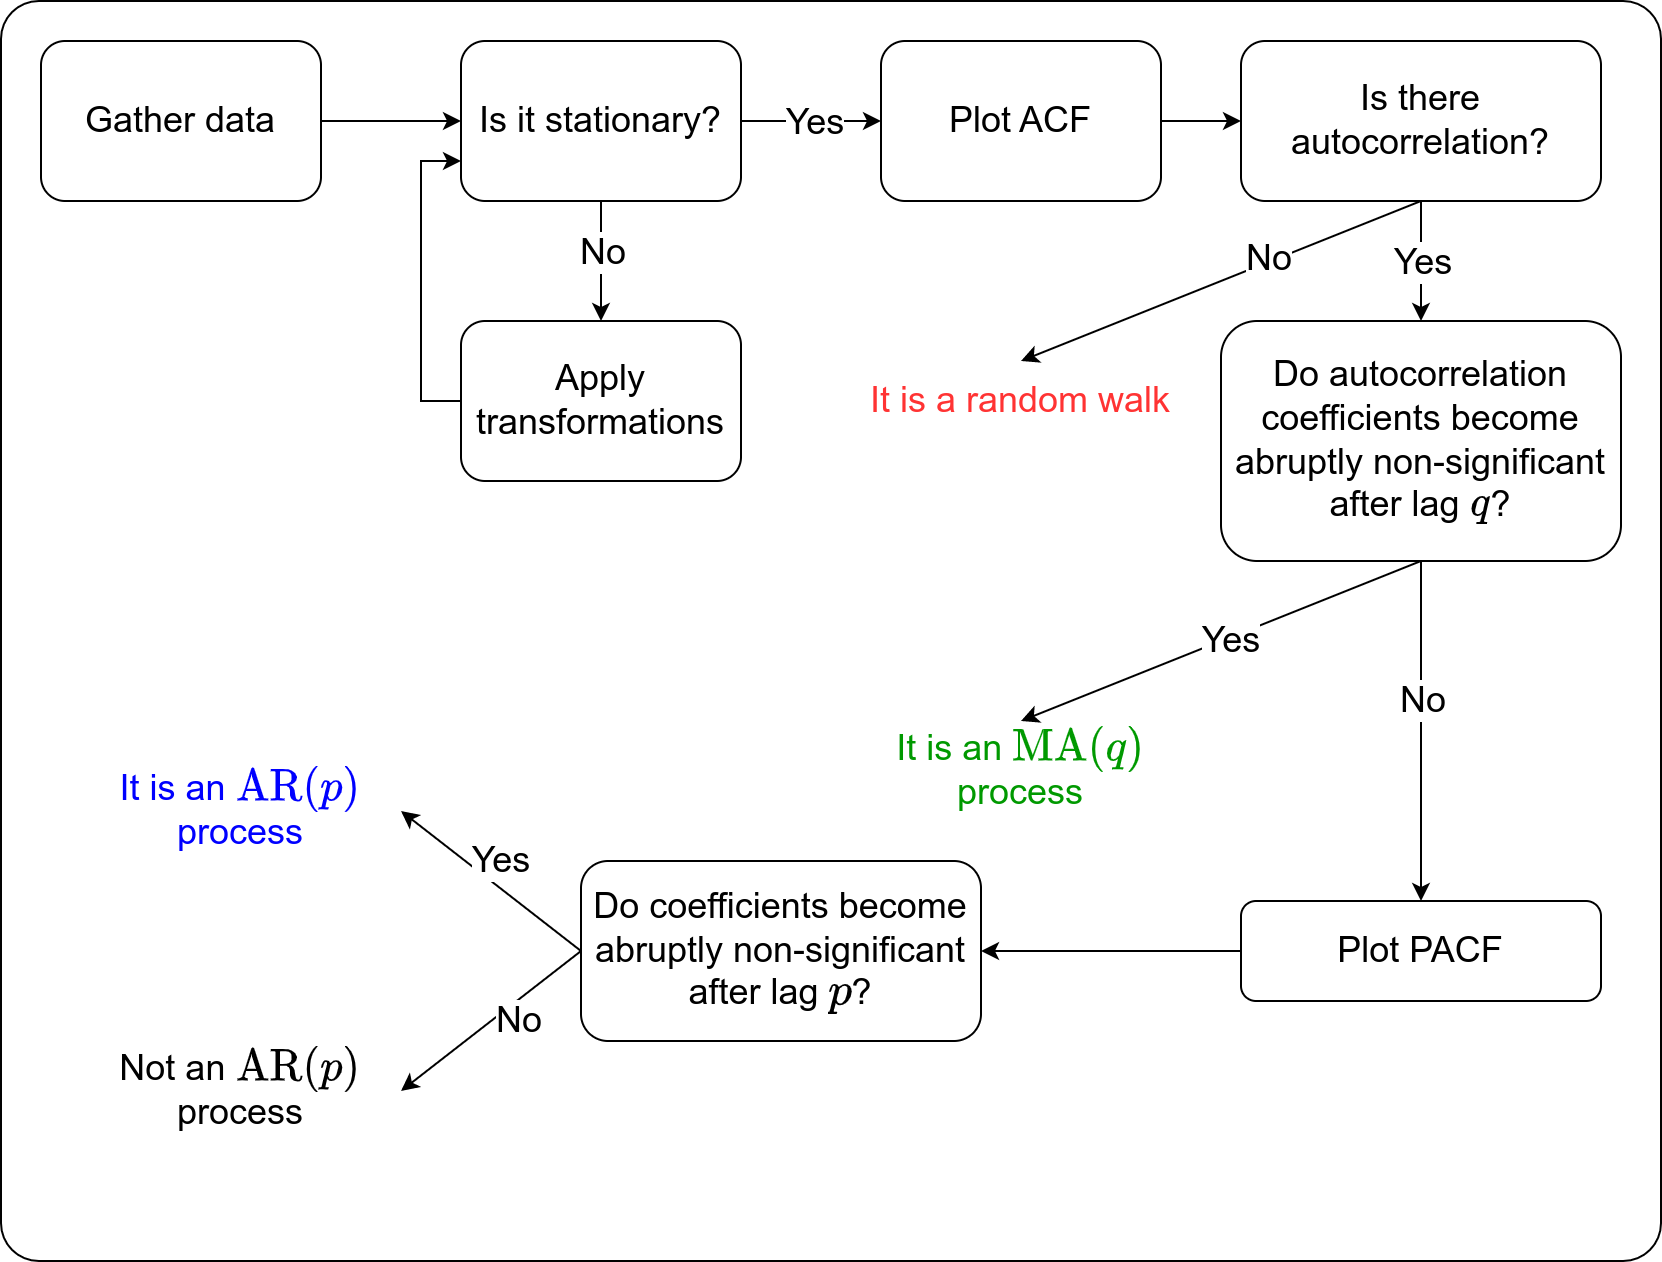

The diagram above was exported from draw.io. Its source (the exported page's mxGraphModel, read from the mxfile embedded in the PNG):
<mxGraphModel dx="1362" dy="852" grid="1" gridSize="10" guides="1" tooltips="1" connect="1" arrows="1" fold="1" page="1" pageScale="1" pageWidth="850" pageHeight="1100" math="1" shadow="0">
  <root>
    <mxCell id="0" />
    <mxCell id="1" parent="0" />
    <mxCell id="2" value="" style="rounded=1;whiteSpace=wrap;html=1;fillColor=none;arcSize=3;" vertex="1" parent="1">
      <mxGeometry x="10" y="60" width="830" height="630" as="geometry" />
    </mxCell>
    <mxCell id="3" style="edgeStyle=orthogonalEdgeStyle;rounded=0;orthogonalLoop=1;jettySize=auto;html=1;exitX=1;exitY=0.5;exitDx=0;exitDy=0;entryX=0;entryY=0.5;entryDx=0;entryDy=0;" edge="1" source="4" target="9" parent="1">
      <mxGeometry relative="1" as="geometry" />
    </mxCell>
    <mxCell id="4" value="&lt;font style=&quot;font-size: 18px;&quot;&gt;Gather data&lt;/font&gt;" style="rounded=1;whiteSpace=wrap;html=1;" vertex="1" parent="1">
      <mxGeometry x="30" y="80" width="140" height="80" as="geometry" />
    </mxCell>
    <mxCell id="5" style="edgeStyle=orthogonalEdgeStyle;rounded=0;orthogonalLoop=1;jettySize=auto;html=1;exitX=1;exitY=0.5;exitDx=0;exitDy=0;entryX=0;entryY=0.5;entryDx=0;entryDy=0;spacing=12;" edge="1" source="9" target="11" parent="1">
      <mxGeometry relative="1" as="geometry">
        <Array as="points">
          <mxPoint x="430" y="120" />
          <mxPoint x="430" y="120" />
        </Array>
      </mxGeometry>
    </mxCell>
    <mxCell id="6" value="&lt;font style=&quot;font-size: 18px;&quot;&gt;Yes&lt;/font&gt;" style="edgeLabel;html=1;align=center;verticalAlign=middle;resizable=0;points=[];spacing=3;spacingLeft=0;" vertex="1" connectable="0" parent="5">
      <mxGeometry x="-0.1853" relative="1" as="geometry">
        <mxPoint x="7" as="offset" />
      </mxGeometry>
    </mxCell>
    <mxCell id="7" style="edgeStyle=orthogonalEdgeStyle;rounded=0;orthogonalLoop=1;jettySize=auto;html=1;exitX=0.5;exitY=1;exitDx=0;exitDy=0;entryX=0.5;entryY=0;entryDx=0;entryDy=0;" edge="1" source="9" target="13" parent="1">
      <mxGeometry relative="1" as="geometry" />
    </mxCell>
    <mxCell id="8" value="&lt;font style=&quot;font-size: 18px;&quot;&gt;No&lt;/font&gt;" style="edgeLabel;html=1;align=center;verticalAlign=middle;resizable=0;points=[];" vertex="1" connectable="0" parent="7">
      <mxGeometry x="-0.1667" relative="1" as="geometry">
        <mxPoint as="offset" />
      </mxGeometry>
    </mxCell>
    <mxCell id="9" value="&lt;font style=&quot;font-size: 18px;&quot;&gt;Is it stationary?&lt;/font&gt;" style="rounded=1;whiteSpace=wrap;html=1;" vertex="1" parent="1">
      <mxGeometry x="240" y="80" width="140" height="80" as="geometry" />
    </mxCell>
    <mxCell id="10" style="edgeStyle=orthogonalEdgeStyle;rounded=0;orthogonalLoop=1;jettySize=auto;html=1;exitX=1;exitY=0.5;exitDx=0;exitDy=0;entryX=0;entryY=0.5;entryDx=0;entryDy=0;" edge="1" source="11" target="17" parent="1">
      <mxGeometry relative="1" as="geometry" />
    </mxCell>
    <mxCell id="11" value="&lt;font style=&quot;font-size: 18px;&quot;&gt;Plot ACF&lt;/font&gt;" style="rounded=1;whiteSpace=wrap;html=1;" vertex="1" parent="1">
      <mxGeometry x="450" y="80" width="140" height="80" as="geometry" />
    </mxCell>
    <mxCell id="12" style="edgeStyle=orthogonalEdgeStyle;rounded=0;orthogonalLoop=1;jettySize=auto;html=1;exitX=0;exitY=0.5;exitDx=0;exitDy=0;entryX=0;entryY=0.75;entryDx=0;entryDy=0;" edge="1" source="13" target="9" parent="1">
      <mxGeometry relative="1" as="geometry" />
    </mxCell>
    <mxCell id="13" value="&lt;font style=&quot;font-size: 18px;&quot;&gt;Apply transformations&lt;/font&gt;" style="rounded=1;whiteSpace=wrap;html=1;" vertex="1" parent="1">
      <mxGeometry x="240" y="220" width="140" height="80" as="geometry" />
    </mxCell>
    <mxCell id="14" value="&lt;font style=&quot;font-size: 18px;&quot;&gt;No&lt;/font&gt;" style="rounded=0;orthogonalLoop=1;jettySize=auto;html=1;exitX=0.5;exitY=1;exitDx=0;exitDy=0;entryX=0.5;entryY=0;entryDx=0;entryDy=0;" edge="1" source="17" target="18" parent="1">
      <mxGeometry x="-0.2396" relative="1" as="geometry">
        <mxPoint y="-1" as="offset" />
      </mxGeometry>
    </mxCell>
    <mxCell id="15" style="rounded=0;orthogonalLoop=1;jettySize=auto;html=1;exitX=0.5;exitY=1;exitDx=0;exitDy=0;entryX=0.5;entryY=0;entryDx=0;entryDy=0;" edge="1" source="17" target="19" parent="1">
      <mxGeometry relative="1" as="geometry">
        <mxPoint x="748.5714285714287" y="280" as="targetPoint" />
      </mxGeometry>
    </mxCell>
    <mxCell id="16" value="&lt;span style=&quot;font-size: 18px;&quot;&gt;Yes&lt;/span&gt;" style="edgeLabel;html=1;align=center;verticalAlign=middle;resizable=0;points=[];" vertex="1" connectable="0" parent="15">
      <mxGeometry x="-0.2772" y="-1" relative="1" as="geometry">
        <mxPoint x="1" y="8" as="offset" />
      </mxGeometry>
    </mxCell>
    <mxCell id="17" value="&lt;font style=&quot;font-size: 18px;&quot;&gt;Is there autocorrelation?&lt;/font&gt;" style="rounded=1;whiteSpace=wrap;html=1;" vertex="1" parent="1">
      <mxGeometry x="630" y="80" width="180" height="80" as="geometry" />
    </mxCell>
    <mxCell id="18" value="&lt;span style=&quot;font-size: 18px;&quot;&gt;&lt;font color=&quot;#ff3333&quot;&gt;It is a random walk&lt;/font&gt;&lt;/span&gt;" style="text;html=1;strokeColor=none;fillColor=none;align=center;verticalAlign=middle;whiteSpace=wrap;rounded=0;" vertex="1" parent="1">
      <mxGeometry x="440" y="240" width="160" height="40" as="geometry" />
    </mxCell>
    <mxCell id="19" value="&lt;font style=&quot;font-size: 18px;&quot;&gt;Do autocorrelation coefficients become abruptly non-significant after lag \(q\)?&lt;/font&gt;" style="rounded=1;whiteSpace=wrap;html=1;" vertex="1" parent="1">
      <mxGeometry x="620" y="220" width="200" height="120" as="geometry" />
    </mxCell>
    <mxCell id="20" value="&lt;font style=&quot;font-size: 18px;&quot;&gt;Yes&lt;/font&gt;" style="rounded=0;orthogonalLoop=1;jettySize=auto;html=1;entryX=0.5;entryY=0;entryDx=0;entryDy=0;exitX=0.5;exitY=1;exitDx=0;exitDy=0;" edge="1" source="19" target="21" parent="1">
      <mxGeometry x="-0.0416" y="2" relative="1" as="geometry">
        <mxPoint x="730" y="340" as="sourcePoint" />
        <mxPoint x="520" y="420" as="targetPoint" />
        <mxPoint as="offset" />
      </mxGeometry>
    </mxCell>
    <mxCell id="21" value="&lt;font color=&quot;#009900&quot;&gt;It is an \(\text{MA}(q)\) process&lt;/font&gt;" style="text;html=1;strokeColor=none;fillColor=none;align=center;verticalAlign=middle;whiteSpace=wrap;rounded=0;fontSize=18;" vertex="1" parent="1">
      <mxGeometry x="440" y="420" width="160" height="50" as="geometry" />
    </mxCell>
    <mxCell id="22" style="rounded=0;orthogonalLoop=1;jettySize=auto;html=1;exitX=0.5;exitY=1;exitDx=0;exitDy=0;entryX=0.5;entryY=0;entryDx=0;entryDy=0;" edge="1" source="19" target="26" parent="1">
      <mxGeometry relative="1" as="geometry">
        <mxPoint x="750" y="370" as="sourcePoint" />
        <mxPoint x="729.9999999999998" y="420" as="targetPoint" />
      </mxGeometry>
    </mxCell>
    <mxCell id="23" value="&lt;span style=&quot;font-size: 18px;&quot;&gt;No&lt;br&gt;&lt;/span&gt;" style="edgeLabel;html=1;align=center;verticalAlign=middle;resizable=0;points=[];" vertex="1" connectable="0" parent="22">
      <mxGeometry x="-0.2772" y="-1" relative="1" as="geometry">
        <mxPoint x="1" y="8" as="offset" />
      </mxGeometry>
    </mxCell>
    <mxCell id="24" value="&lt;span style=&quot;font-size: 18px;&quot;&gt;Not an \(\text{AR}(p)\) process&lt;/span&gt;" style="text;html=1;strokeColor=none;fillColor=none;align=center;verticalAlign=middle;whiteSpace=wrap;rounded=0;" vertex="1" parent="1">
      <mxGeometry x="50" y="580" width="160" height="50" as="geometry" />
    </mxCell>
    <mxCell id="25" style="rounded=0;orthogonalLoop=1;jettySize=auto;html=1;exitX=0;exitY=0.5;exitDx=0;exitDy=0;entryX=1;entryY=0.5;entryDx=0;entryDy=0;" edge="1" source="26" target="29" parent="1">
      <mxGeometry relative="1" as="geometry" />
    </mxCell>
    <mxCell id="26" value="&lt;font style=&quot;font-size: 18px;&quot;&gt;Plot PACF&lt;/font&gt;" style="rounded=1;whiteSpace=wrap;html=1;" vertex="1" parent="1">
      <mxGeometry x="630" y="510" width="180" height="50" as="geometry" />
    </mxCell>
    <mxCell id="27" style="rounded=0;orthogonalLoop=1;jettySize=auto;html=1;exitX=0;exitY=0.5;exitDx=0;exitDy=0;entryX=1;entryY=0.5;entryDx=0;entryDy=0;" edge="1" source="29" target="30" parent="1">
      <mxGeometry relative="1" as="geometry" />
    </mxCell>
    <mxCell id="28" value="&lt;font style=&quot;font-size: 18px;&quot;&gt;Yes&lt;/font&gt;" style="edgeLabel;html=1;align=center;verticalAlign=middle;resizable=0;points=[];" vertex="1" connectable="0" parent="27">
      <mxGeometry x="0.3246" y="-1" relative="1" as="geometry">
        <mxPoint x="19" y="2" as="offset" />
      </mxGeometry>
    </mxCell>
    <mxCell id="29" value="&lt;font style=&quot;font-size: 18px;&quot;&gt;Do coefficients become abruptly non-significant after lag \(p\)?&lt;/font&gt;" style="rounded=1;whiteSpace=wrap;html=1;" vertex="1" parent="1">
      <mxGeometry x="300" y="490" width="200" height="90" as="geometry" />
    </mxCell>
    <mxCell id="30" value="&lt;font color=&quot;#0000ff&quot;&gt;It is an \(\text{AR}(p)\) process&lt;/font&gt;" style="text;html=1;strokeColor=none;fillColor=none;align=center;verticalAlign=middle;whiteSpace=wrap;rounded=0;fontSize=18;" vertex="1" parent="1">
      <mxGeometry x="50" y="440" width="160" height="50" as="geometry" />
    </mxCell>
    <mxCell id="31" style="rounded=0;orthogonalLoop=1;jettySize=auto;html=1;exitX=0;exitY=0.5;exitDx=0;exitDy=0;entryX=1;entryY=0.5;entryDx=0;entryDy=0;" edge="1" source="29" target="24" parent="1">
      <mxGeometry relative="1" as="geometry">
        <mxPoint x="310" y="545" as="sourcePoint" />
        <mxPoint x="220" y="475" as="targetPoint" />
      </mxGeometry>
    </mxCell>
    <mxCell id="32" value="&lt;font style=&quot;font-size: 18px;&quot;&gt;No&lt;/font&gt;" style="edgeLabel;html=1;align=center;verticalAlign=middle;resizable=0;points=[];" vertex="1" connectable="0" parent="31">
      <mxGeometry x="-0.2854" y="1" relative="1" as="geometry">
        <mxPoint y="9" as="offset" />
      </mxGeometry>
    </mxCell>
  </root>
</mxGraphModel>